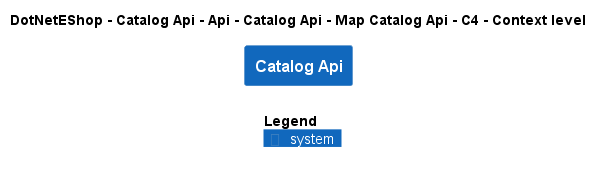

The diagram above was rendered by PlantUML. Its source (embedded in the PNG):
@startuml
!include ..\..\..\..\..\..\..\..\..\.c4s\C4_Context.puml

AddElementTag("c4interflow:lifecycle:new", $bgColor=green, $fontColor=#ffffff, $borderColor=green, $shadowing="False")
AddElementTag("c4interflow:lifecycle:changed", $bgColor=orange, $fontColor=#ffffff, $borderColor=orange, $shadowing="False")
AddElementTag("c4interflow:lifecycle:removed", $bgColor=red, $fontColor=#ffffff, $borderColor=red, $shadowing="False")

AddRelTag("c4interflow:lifecycle:new", $textColor=green, $lineColor=green)
AddRelTag("c4interflow:lifecycle:changed", $textColor=orange, $lineColor=orange)
AddRelTag("c4interflow:lifecycle:removed", $textColor=red, $lineColor=red)

SHOW_PERSON_PORTRAIT()
LAYOUT_TOP_DOWN()

skinparam linetype polyline

title DotNetEShop - Catalog Api - Api - Catalog Api - Map Catalog Api - C4 - Context level

System(DotNetEShop.SoftwareSystems.CatalogApi, "Catalog Api", "")



SHOW_LEGEND()
@enduml